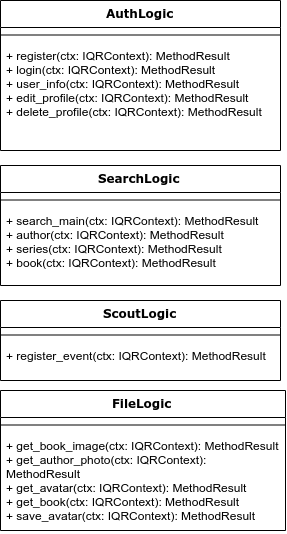

The diagram above was exported from draw.io. Its source (the exported page's mxGraphModel, read from the mxfile embedded in the PNG):
<mxGraphModel dx="381" dy="-246" grid="1" gridSize="10" guides="1" tooltips="1" connect="1" arrows="1" fold="1" page="1" pageScale="1" pageWidth="1100" pageHeight="850" background="#ffffff" math="0" shadow="0">
  <root>
    <mxCell id="0" />
    <mxCell id="1" parent="0" />
    <mxCell id="2" value="AuthLogic" style="swimlane;html=1;fontStyle=1;align=center;verticalAlign=top;childLayout=stackLayout;horizontal=1;startSize=27;horizontalStack=0;resizeParent=1;resizeLast=0;collapsible=1;marginBottom=0;swimlaneFillColor=#ffffff;rounded=0;shadow=0;comic=0;labelBackgroundColor=none;strokeWidth=1;fillColor=none;fontFamily=Verdana;fontSize=12" vertex="1" parent="1">
      <mxGeometry x="1800" y="2100" width="280" height="150" as="geometry" />
    </mxCell>
    <mxCell id="3" value="" style="line;html=1;strokeWidth=1;fillColor=none;align=left;verticalAlign=middle;spacingTop=-1;spacingLeft=3;spacingRight=3;rotatable=0;labelPosition=right;points=[];portConstraint=eastwest;" vertex="1" parent="2">
      <mxGeometry y="27" width="280" height="15" as="geometry" />
    </mxCell>
    <mxCell id="4" value="+ register(ctx: IQRContext): MethodResult&lt;br&gt;+ login(ctx: IQRContext): MethodResult&lt;br&gt;+ user_info(ctx: IQRContext): MethodResult&lt;br&gt;+ edit_profile(ctx: IQRContext): MethodResult&lt;br&gt;+ delete_profile(ctx: IQRContext): MethodResult" style="text;html=1;strokeColor=none;fillColor=none;align=left;verticalAlign=top;spacingLeft=4;spacingRight=4;whiteSpace=wrap;overflow=hidden;rotatable=0;points=[[0,0.5],[1,0.5]];portConstraint=eastwest;" vertex="1" parent="2">
      <mxGeometry y="42" width="280" height="108" as="geometry" />
    </mxCell>
    <mxCell id="5" value="SearchLogic" style="swimlane;html=1;fontStyle=1;align=center;verticalAlign=top;childLayout=stackLayout;horizontal=1;startSize=27;horizontalStack=0;resizeParent=1;resizeLast=0;collapsible=1;marginBottom=0;swimlaneFillColor=#ffffff;rounded=0;shadow=0;comic=0;labelBackgroundColor=none;strokeWidth=1;fillColor=none;fontFamily=Verdana;fontSize=12" vertex="1" parent="1">
      <mxGeometry x="1800" y="2265" width="280" height="120" as="geometry" />
    </mxCell>
    <mxCell id="6" value="" style="line;html=1;strokeWidth=1;fillColor=none;align=left;verticalAlign=middle;spacingTop=-1;spacingLeft=3;spacingRight=3;rotatable=0;labelPosition=right;points=[];portConstraint=eastwest;" vertex="1" parent="5">
      <mxGeometry y="27" width="280" height="15" as="geometry" />
    </mxCell>
    <mxCell id="7" value="+ search_main(ctx: IQRContext): MethodResult&lt;br&gt;+ author(ctx: IQRContext): MethodResult&lt;br&gt;+ series(ctx: IQRContext): MethodResult&lt;br&gt;+ book(ctx: IQRContext): MethodResult" style="text;html=1;strokeColor=none;fillColor=none;align=left;verticalAlign=top;spacingLeft=4;spacingRight=4;whiteSpace=wrap;overflow=hidden;rotatable=0;points=[[0,0.5],[1,0.5]];portConstraint=eastwest;" vertex="1" parent="5">
      <mxGeometry y="42" width="280" height="78" as="geometry" />
    </mxCell>
    <mxCell id="8" value="ScoutLogic" style="swimlane;html=1;fontStyle=1;align=center;verticalAlign=top;childLayout=stackLayout;horizontal=1;startSize=27;horizontalStack=0;resizeParent=1;resizeLast=0;collapsible=1;marginBottom=0;swimlaneFillColor=#ffffff;rounded=0;shadow=0;comic=0;labelBackgroundColor=none;strokeWidth=1;fillColor=none;fontFamily=Verdana;fontSize=12" vertex="1" parent="1">
      <mxGeometry x="1800" y="2400" width="280" height="80" as="geometry" />
    </mxCell>
    <mxCell id="9" value="" style="line;html=1;strokeWidth=1;fillColor=none;align=left;verticalAlign=middle;spacingTop=-1;spacingLeft=3;spacingRight=3;rotatable=0;labelPosition=right;points=[];portConstraint=eastwest;" vertex="1" parent="8">
      <mxGeometry y="27" width="280" height="15" as="geometry" />
    </mxCell>
    <mxCell id="10" value="+ register_event(ctx: IQRContext): MethodResult&lt;br&gt;" style="text;html=1;strokeColor=none;fillColor=none;align=left;verticalAlign=top;spacingLeft=4;spacingRight=4;whiteSpace=wrap;overflow=hidden;rotatable=0;points=[[0,0.5],[1,0.5]];portConstraint=eastwest;" vertex="1" parent="8">
      <mxGeometry y="42" width="280" height="38" as="geometry" />
    </mxCell>
    <mxCell id="11" value="FileLogic" style="swimlane;html=1;fontStyle=1;align=center;verticalAlign=top;childLayout=stackLayout;horizontal=1;startSize=27;horizontalStack=0;resizeParent=1;resizeLast=0;collapsible=1;marginBottom=0;swimlaneFillColor=#ffffff;rounded=0;shadow=0;comic=0;labelBackgroundColor=none;strokeWidth=1;fillColor=none;fontFamily=Verdana;fontSize=12" vertex="1" parent="1">
      <mxGeometry x="1800" y="2490" width="285" height="140" as="geometry" />
    </mxCell>
    <mxCell id="12" value="" style="line;html=1;strokeWidth=1;fillColor=none;align=left;verticalAlign=middle;spacingTop=-1;spacingLeft=3;spacingRight=3;rotatable=0;labelPosition=right;points=[];portConstraint=eastwest;" vertex="1" parent="11">
      <mxGeometry y="27" width="285" height="15" as="geometry" />
    </mxCell>
    <mxCell id="13" value="+ get_book_image(ctx: IQRContext): MethodResult&lt;br&gt;+ get_author_photo(ctx: IQRContext): MethodResult&lt;br&gt;+ get_avatar(ctx: IQRContext): MethodResult&lt;br&gt;+ get_book(ctx: IQRContext): MethodResult&lt;br&gt;+ save_avatar(ctx: IQRContext): MethodResult" style="text;html=1;strokeColor=none;fillColor=none;align=left;verticalAlign=top;spacingLeft=4;spacingRight=4;whiteSpace=wrap;overflow=hidden;rotatable=0;points=[[0,0.5],[1,0.5]];portConstraint=eastwest;" vertex="1" parent="11">
      <mxGeometry y="42" width="285" height="98" as="geometry" />
    </mxCell>
  </root>
</mxGraphModel>